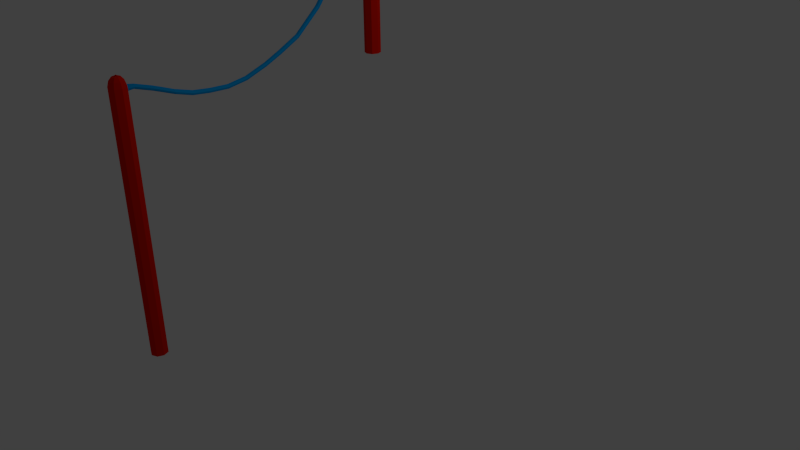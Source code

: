 # Source: ConnectingWires.blend  (saved by Blender 2.63.0; exported with 4.5.12 LTS)
import bpy
from mathutils import Matrix  # noqa: F401  (used for matrix-valued properties, if any)

bpy.ops.wm.read_factory_settings(use_empty=True)
scene = bpy.context.scene
scene.name = 'Scene'

# ---- collections
col_collection_1 = bpy.data.collections.new('Collection 1'); scene.collection.children.link(col_collection_1)

# ---- materials (node trees are filled in below, after node groups)
mat_material = bpy.data.materials.new('Material')
mat_material.alpha_threshold = 0.0
mat_material.use_transparent_shadow = False
mat_material.diffuse_color = (0.0, 0.3357, 0.8, 1.0)
mat_material.roughness = 0.5
mat_material.line_color = (0.0, 0.0, 0.0, 1.0)
mat_material_001 = bpy.data.materials.new('Material.001')
mat_material_001.alpha_threshold = 0.0
mat_material_001.use_transparent_shadow = False
mat_material_001.diffuse_color = (0.8, 0.008488, 0.0, 1.0)
mat_material_001.roughness = 0.5
mat_material_001.line_color = (0.0, 0.0, 0.0, 1.0)

# ---- material node trees

# ---- world
world_world = bpy.data.worlds.new('World'); scene.world = world_world
world_world.color = (0.05088, 0.05088, 0.05088)
world_world.use_sun_shadow = False
world_world.sun_shadow_jitter_overblur = 0.0
world_world.cycles.sampling_method = 'MANUAL'
world_world.cycles.sample_map_resolution = 256

# ---- cameras
cam_camera = bpy.data.cameras.new('Camera')
cam_camera.clip_end = 100.0
cam_camera.lens = 35.0
cam_camera.sensor_width = 32.0
cam_camera.sensor_height = 18.0
cam_camera.ortho_scale = 7.314
cam_camera.dof.focus_distance = 0.0
cam_camera.dof.aperture_fstop = 128.0

# ---- lights
light_lamp = bpy.data.lights.new('Lamp', 'POINT')
light_lamp.transmission_factor = 0.0
light_lamp.cutoff_distance = 30.0
light_lamp.energy = 100.0
light_lamp.shadow_buffer_clip_start = 1.001
light_lamp.shadow_soft_size = 1.0
light_lamp.shadow_maximum_resolution = 0.006
light_lamp.use_absolute_resolution = True
light_lamp.cycles.use_multiple_importance_sampling = False

# ---- meshes
me_circle_001 = bpy.data.meshes.new('Circle.001')
me_circle_001.from_pydata([(0.0, 1.0, 0.0), (-0.7071, 0.7071, 0.0), (-1.0, -4.371e-08, 0.0), (-0.7071, -0.7071, 0.0), (8.742e-08, -1.0, 0.0), (0.7071, -0.7071, 0.0), (1.0, 1.192e-08, 0.0), (0.7071, 0.7071, 0.0), (0.0, 1.0, 30.72), (-0.7071, 0.7071, 30.72), (-1.0, -4.371e-08, 30.72), (-0.7071, -0.7071, 30.72), (8.742e-08, -1.0, 30.72), (0.7071, -0.7071, 30.72), (1.0, 1.192e-08, 30.72), (0.7071, 0.7071, 30.72), (1.412e-09, 0.8105, 31.34), (-0.5731, 0.5731, 31.34), (-0.8105, -3.543e-08, 31.34), (-0.5731, -0.5731, 31.34), (7.227e-08, -0.8105, 31.34), (0.5731, -0.5731, 31.34), (0.8105, 9.665e-09, 31.34), (0.5731, 0.5731, 31.34), (2.29e-08, 0.4673, 31.75), (-0.3304, 0.3304, 31.75), (-0.4673, -2.358e-08, 31.75), (-0.3304, -0.3304, 31.75), (6.375e-08, -0.4673, 31.75), (0.3304, -0.3304, 31.75), (0.4673, 2.417e-09, 31.75), (0.3304, 0.3304, 31.75), (5.408e-08, -0.1034, 31.91), (0.07313, -0.07313, 31.91), (0.1034, 6.691e-10, 31.91), (0.07313, 0.07313, 31.91), (4.504e-08, 0.1034, 31.91), (-0.07313, 0.07313, 31.91), (-0.1034, -5.085e-09, 31.91), (-0.07313, -0.07313, 31.91), (0.404, 0.6058, 30.45), (0.2855, 0.6044, 30.17), (-0.0002025, 0.6108, 30.05), (-0.2858, 0.6211, 30.17), (-0.404, 0.6294, 30.45), (-0.2855, 0.6308, 30.74), (0.0001956, 0.6244, 30.86), (0.2858, 0.6141, 30.74), (0.2742, 1.655, 30.42), (0.1938, 1.654, 30.23), (-0.0001378, 1.659, 30.15), (-0.194, 1.666, 30.23), (-0.2742, 1.671, 30.42), (-0.1938, 1.672, 30.61), (0.0001324, 1.668, 30.69), (0.194, 1.661, 30.61), (0.2742, 3.638, 29.79), (0.1938, 3.638, 29.59), (-0.0001379, 3.642, 29.51), (-0.194, 3.649, 29.59), (-0.2742, 3.655, 29.79), (-0.1938, 3.655, 29.98), (0.0001323, 3.651, 30.06), (0.194, 3.644, 29.98), (0.2742, 4.862, 29.32), (0.1938, 4.861, 29.13), (-0.000138, 4.866, 29.05), (-0.194, 4.873, 29.13), (-0.2742, 4.878, 29.32), (-0.1938, 4.879, 29.52), (0.0001323, 4.875, 29.6), (0.194, 4.868, 29.52), (0.2742, 5.959, 28.9), (0.1938, 5.958, 28.71), (-0.000138, 5.963, 28.63), (-0.194, 5.97, 28.71), (-0.2742, 5.975, 28.9), (-0.1938, 5.976, 29.09), (0.0001322, 5.972, 29.17), (0.194, 5.965, 29.09), (-0.08512, 8.202, 28.18), (-0.1655, 8.202, 27.99), (-0.3595, 8.206, 27.91), (-0.5533, 8.213, 27.99), (-0.6336, 8.219, 28.18), (-0.5531, 8.219, 28.38), (-0.3592, 8.215, 28.46), (-0.1653, 8.208, 28.38), (-0.3799, 10.41, 27.87), (-0.4603, 10.41, 27.67), (-0.6543, 10.41, 27.59), (-0.8481, 10.42, 27.67), (-0.9284, 10.42, 27.87), (-0.848, 10.42, 28.06), (-0.654, 10.42, 28.14), (-0.4602, 10.41, 28.06), (-0.6854, 12.89, 27.69), (-0.7658, 12.88, 27.49), (-0.9597, 12.89, 27.41), (-1.154, 12.9, 27.49), (-1.234, 12.9, 27.69), (-1.153, 12.9, 27.88), (-0.9594, 12.9, 27.96), (-0.7656, 12.89, 27.88), (-0.9232, 15.42, 28.0), (-1.004, 15.42, 27.81), (-1.198, 15.42, 27.73), (-1.391, 15.43, 27.81), (-1.472, 15.43, 28.0), (-1.391, 15.43, 28.2), (-1.197, 15.43, 28.28), (-1.003, 15.42, 28.2), (-1.096, 18.21, 28.95), (-1.177, 18.21, 28.75), (-1.371, 18.21, 28.67), (-1.564, 18.22, 28.75), (-1.645, 18.22, 28.95), (-1.564, 18.22, 29.14), (-1.37, 18.22, 29.22), (-1.176, 18.21, 29.14), (-1.196, 20.33, 29.88), (-1.281, 20.39, 29.7), (-1.477, 20.42, 29.63), (-1.668, 20.41, 29.71), (-1.743, 20.36, 29.9), (-1.658, 20.31, 30.09), (-1.462, 20.28, 30.16), (-1.271, 20.28, 30.07), (-1.292, 22.9, 31.18), (-1.379, 22.99, 31.01), (-1.574, 23.04, 30.95), (-1.764, 23.02, 31.04), (-1.837, 22.95, 31.22), (-1.75, 22.86, 31.39), (-1.555, 22.81, 31.45), (-1.365, 22.83, 31.36), (-1.214, 25.94, 33.99), (-1.3, 26.09, 33.88), (-1.494, 26.17, 33.85), (-1.682, 26.13, 33.94), (-1.754, 25.99, 34.08), (-1.668, 25.84, 34.19), (-1.474, 25.76, 34.22), (-1.286, 25.8, 34.13), (-0.9349, 28.56, 37.84), (-1.021, 28.71, 37.73), (-1.215, 28.79, 37.7), (-1.402, 28.75, 37.79), (-1.474, 28.61, 37.93), (-1.388, 28.46, 38.05), (-1.195, 28.38, 38.07), (-1.007, 28.42, 37.98), (-0.6893, 30.29, 40.8), (-0.7683, 30.48, 40.76), (-0.9567, 30.57, 40.78), (-1.144, 30.51, 40.85), (-1.221, 30.33, 40.93), (-1.142, 30.14, 40.97), (-0.9534, 30.05, 40.95), (-0.766, 30.11, 40.88), (-0.5467, 31.56, 42.71), (-0.6329, 31.71, 42.59), (-0.8268, 31.79, 42.57), (-1.015, 31.74, 42.65), (-1.087, 31.61, 42.8), (-1.0, 31.46, 42.92), (-0.8064, 31.38, 42.94), (-0.6186, 31.42, 42.86), (-0.5433, 31.87, 42.97), (-0.6255, 31.89, 42.78), (-0.8201, 31.9, 42.7), (-1.013, 31.9, 42.78), (-1.091, 31.89, 42.98), (-1.009, 31.87, 43.17), (-0.8146, 31.86, 43.25), (-0.6216, 31.86, 43.17), (-0.571, 32.31, 43.12), (-0.6504, 32.3, 42.93), (-0.8439, 32.3, 42.85), (-1.038, 32.31, 42.92), (-1.12, 32.33, 43.12), (-1.04, 32.34, 43.31), (-0.8466, 32.34, 43.39), (-0.6522, 32.33, 43.31), (-0.571, 33.17, 43.12), (-0.6504, 33.16, 42.93), (-0.8439, 33.16, 42.85), (-1.038, 33.17, 42.92), (-1.12, 33.18, 43.12), (-1.04, 33.19, 43.31), (-0.8466, 33.19, 43.39), (-0.6522, 33.18, 43.31), (-0.8003, 34.59, 27.44), (-1.507, 34.3, 27.44), (-1.8, 33.59, 27.44), (-1.507, 32.89, 27.44), (-0.8003, 32.59, 27.44), (-0.09324, 32.89, 27.44), (0.1997, 33.59, 27.44), (-0.09324, 34.3, 27.44), (-0.8003, 34.59, 43.56), (-1.507, 34.3, 43.56), (-1.8, 33.59, 43.56), (-1.507, 32.89, 43.56), (-0.8003, 32.59, 43.56), (-0.09324, 32.89, 43.56), (0.1997, 33.59, 43.56), (-0.09324, 34.3, 43.56), (-0.8003, 34.4, 44.19), (-1.373, 34.17, 44.19), (-1.611, 33.59, 44.19), (-1.373, 33.02, 44.19), (-0.8003, 32.78, 44.19), (-0.2273, 33.02, 44.19), (0.01013, 33.59, 44.19), (-0.2273, 34.17, 44.19), (-0.8003, 34.06, 44.59), (-1.131, 33.92, 44.59), (-1.268, 33.59, 44.59), (-1.131, 33.26, 44.59), (-0.8003, 33.13, 44.59), (-0.4699, 33.26, 44.59), (-0.3331, 33.59, 44.59), (-0.4699, 33.92, 44.59), (-0.8003, 33.49, 44.76), (-0.7272, 33.52, 44.76), (-0.6969, 33.59, 44.76), (-0.7272, 33.67, 44.76), (-0.8003, 33.7, 44.76), (-0.8735, 33.67, 44.76), (-0.9038, 33.59, 44.76), (-0.8735, 33.52, 44.76)], [], [(2, 10, 9, 1), (5, 13, 12, 4), (7, 0, 8, 15), (1, 9, 8, 0), (4, 12, 11, 3), (7, 15, 14, 6), (3, 11, 10, 2), (6, 14, 13, 5), (9, 17, 16, 8), (12, 20, 19, 11), (15, 23, 22, 14), (11, 19, 18, 10), (14, 22, 21, 13), (10, 18, 17, 9), (13, 21, 20, 12), (15, 8, 16, 23), (18, 26, 25, 17), (21, 29, 28, 20), (23, 16, 24, 31), (17, 25, 24, 16), (20, 28, 27, 19), (23, 31, 30, 22), (19, 27, 26, 18), (22, 30, 29, 21), (27, 35, 34, 26), (30, 38, 37, 29), (26, 34, 33, 25), (29, 37, 36, 28), (31, 39, 32, 24), (25, 33, 32, 24), (28, 36, 35, 27), (31, 39, 38, 30), (47, 40, 48, 55), (41, 49, 48, 40), (44, 52, 51, 43), (47, 55, 54, 46), (43, 51, 50, 42), (46, 54, 53, 45), (42, 50, 49, 41), (45, 53, 52, 44), (59, 58, 50, 51), (62, 61, 53, 54), (58, 57, 49, 50), (61, 60, 52, 53), (55, 48, 56, 63), (57, 56, 48, 49), (60, 59, 51, 52), (63, 62, 54, 55), (65, 64, 56, 57), (68, 67, 59, 60), (71, 70, 62, 63), (67, 66, 58, 59), (70, 69, 61, 62), (66, 65, 57, 58), (69, 68, 60, 61), (63, 56, 64, 71), (74, 73, 65, 66), (77, 76, 68, 69), (71, 64, 72, 79), (73, 72, 64, 65), (76, 75, 67, 68), (79, 78, 70, 71), (75, 74, 66, 67), (78, 77, 69, 70), (83, 82, 74, 75), (86, 85, 77, 78), (82, 81, 73, 74), (85, 84, 76, 77), (79, 72, 80, 87), (81, 80, 72, 73), (84, 83, 75, 76), (87, 86, 78, 79), (92, 91, 83, 84), (95, 94, 86, 87), (91, 90, 82, 83), (94, 93, 85, 86), (90, 89, 81, 82), (93, 92, 84, 85), (87, 80, 88, 95), (89, 88, 80, 81), (101, 100, 92, 93), (95, 88, 96, 103), (97, 96, 88, 89), (100, 99, 91, 92), (103, 102, 94, 95), (99, 98, 90, 91), (102, 101, 93, 94), (98, 97, 89, 90), (110, 109, 101, 102), (106, 105, 97, 98), (109, 108, 100, 101), (103, 96, 104, 111), (105, 104, 96, 97), (108, 107, 99, 100), (111, 110, 102, 103), (107, 106, 98, 99), (119, 118, 110, 111), (115, 114, 106, 107), (118, 117, 109, 110), (114, 113, 105, 106), (117, 116, 108, 109), (111, 104, 112, 119), (113, 112, 104, 105), (116, 115, 107, 108), (119, 112, 120, 127), (121, 120, 112, 113), (124, 123, 115, 116), (127, 126, 118, 119), (123, 122, 114, 115), (126, 125, 117, 118), (122, 121, 113, 114), (125, 124, 116, 117), (130, 129, 121, 122), (133, 132, 124, 125), (127, 120, 128, 135), (129, 128, 120, 121), (132, 131, 123, 124), (135, 134, 126, 127), (131, 130, 122, 123), (134, 133, 125, 126), (139, 138, 130, 131), (142, 141, 133, 134), (138, 137, 129, 130), (141, 140, 132, 133), (135, 128, 136, 143), (137, 136, 128, 129), (140, 139, 131, 132), (143, 142, 134, 135), (148, 147, 139, 140), (151, 150, 142, 143), (147, 146, 138, 139), (150, 149, 141, 142), (146, 145, 137, 138), (149, 148, 140, 141), (143, 136, 144, 151), (145, 144, 136, 137), (157, 156, 148, 149), (151, 144, 152, 159), (153, 152, 144, 145), (156, 155, 147, 148), (159, 158, 150, 151), (155, 154, 146, 147), (158, 157, 149, 150), (154, 153, 145, 146), (166, 165, 157, 158), (162, 161, 153, 154), (165, 164, 156, 157), (159, 152, 160, 167), (161, 160, 152, 153), (164, 163, 155, 156), (167, 166, 158, 159), (163, 162, 154, 155), (175, 174, 166, 167), (171, 170, 162, 163), (174, 173, 165, 166), (170, 169, 161, 162), (173, 172, 164, 165), (167, 160, 168, 175), (169, 168, 160, 161), (172, 171, 163, 164), (175, 168, 176, 183), (177, 176, 168, 169), (180, 179, 171, 172), (183, 182, 174, 175), (179, 178, 170, 171), (182, 181, 173, 174), (178, 177, 169, 170), (181, 180, 172, 173), (186, 185, 177, 178), (189, 188, 180, 181), (183, 176, 184, 191), (185, 184, 176, 177), (188, 187, 179, 180), (191, 190, 182, 183), (187, 186, 178, 179), (190, 189, 181, 182), (194, 202, 201, 193), (197, 205, 204, 196), (199, 192, 200, 207), (193, 201, 200, 192), (196, 204, 203, 195), (199, 207, 206, 198), (195, 203, 202, 194), (198, 206, 205, 197), (201, 209, 208, 200), (204, 212, 211, 203), (207, 215, 214, 206), (203, 211, 210, 202), (206, 214, 213, 205), (202, 210, 209, 201), (205, 213, 212, 204), (207, 200, 208, 215), (210, 218, 217, 209), (213, 221, 220, 212), (215, 208, 216, 223), (209, 217, 216, 208), (212, 220, 219, 211), (215, 223, 222, 214), (211, 219, 218, 210), (214, 222, 221, 213), (219, 227, 226, 218), (222, 230, 229, 221), (218, 226, 225, 217), (221, 229, 228, 220), (223, 231, 224, 216), (217, 225, 224, 216), (220, 228, 227, 219), (223, 231, 230, 222)])
me_circle_001.polygons.foreach_set('material_index', [1, 1, 1, 1, 1, 1, 1, 1, 1, 1, 1, 1, 1, 1, 1, 1, 1, 1, 1, 1, 1, 1, 1, 1, 1, 1, 1, 1, 1, 1, 1, 1, 0, 0, 0, 0, 0, 0, 0, 0, 0, 0, 0, 0, 0, 0, 0, 0, 0, 0, 0, 0, 0, 0, 0, 0, 0, 0, 0, 0, 0, 0, 0, 0, 0, 0, 0, 0, 0, 0, 0, 0, 0, 0, 0, 0, 0, 0, 0, 0, 0, 0, 0, 0, 0, 0, 0, 0, 0, 0, 0, 0, 0, 0, 0, 0, 0, 0, 0, 0, 0, 0, 0, 0, 0, 0, 0, 0, 0, 0, 0, 0, 0, 0, 0, 0, 0, 0, 0, 0, 0, 0, 0, 0, 0, 0, 0, 0, 0, 0, 0, 0, 0, 0, 0, 0, 0, 0, 0, 0, 0, 0, 0, 0, 0, 0, 0, 0, 0, 0, 0, 0, 0, 0, 0, 0, 0, 0, 0, 0, 0, 0, 0, 0, 0, 0, 0, 0, 0, 0, 0, 0, 0, 0, 0, 0, 1, 1, 1, 1, 1, 1, 1, 1, 1, 1, 1, 1, 1, 1, 1, 1, 1, 1, 1, 1, 1, 1, 1, 1, 1, 1, 1, 1, 1, 1, 1, 1])
_uv = me_circle_001.uv_layers.new(name='UVMap')
_uv.uv.foreach_set('vector', [0.2174, 0.0, 0.2237, 2.038, 0.1724, 2.038, 0.1662, 0.0001572, 0.0425, 0.0, 0.03625, 2.038, 0.0, 2.043, 0.006251, 0.004857, 0.8861, 0.0, 0.9373, 0.0007861, 0.9061, 2.038, 0.8548, 2.037, 0.1662, 0.0001572, 0.1724, 2.038, 0.1362, 2.043, 0.13, 0.005237, 0.6796, 2.039, 0.6736, 0.08101, 0.7249, 0.08086, 0.7309, 2.039, 0.13, 0.005237, 0.1237, 2.043, 0.0875, 2.038, 0.09375, 0.0001572, 0.2537, 0.004857, 0.2599, 2.043, 0.2237, 2.038, 0.2174, 0.0, 0.09375, 0.0001572, 0.0875, 2.038, 0.03625, 2.038, 0.0425, 0.0, 0.9422, 2.044, 0.9299, 2.085, 0.9006, 2.081, 0.9061, 2.038, 0.6736, 0.08101, 0.6783, 0.03786, 0.7199, 0.03774, 0.7249, 0.08086, 0.9422, 0.1156, 0.9489, 0.1572, 0.9776, 0.1648, 0.9776, 0.125, 0.7249, 0.08086, 0.7199, 0.03774, 0.7492, 0.02866, 0.7611, 0.06965, 0.0875, 2.038, 0.08251, 2.081, 0.04098, 2.08, 0.03625, 2.038, 0.2237, 2.038, 0.219, 2.08, 0.1774, 2.081, 0.1724, 2.038, 0.6374, 0.07003, 0.649, 0.02896, 0.6783, 0.03786, 0.6736, 0.08101, 0.8548, 2.037, 0.9061, 2.038, 0.9006, 2.081, 0.859, 2.08, 0.219, 2.08, 0.2103, 2.11, 0.1863, 2.111, 0.1774, 2.081, 0.649, 0.02896, 0.6701, 0.000177, 0.687, 0.005308, 0.6783, 0.03786, 0.859, 2.08, 0.9006, 2.081, 0.8913, 2.111, 0.8674, 2.11, 0.1774, 2.081, 0.1863, 2.111, 0.1694, 2.113, 0.1481, 2.085, 0.6783, 0.03786, 0.687, 0.005308, 0.711, 0.005235, 0.7199, 0.03774, 0.1119, 2.085, 0.09055, 2.113, 0.07362, 2.111, 0.08251, 2.081, 0.7199, 0.03774, 0.711, 0.005235, 0.7279, 0.0, 0.7492, 0.02866, 0.08251, 2.081, 0.07362, 2.111, 0.04968, 2.11, 0.04098, 2.08, 1.0, 0.04088, 0.9643, 0.02642, 0.9643, 0.03172, 1.0, 0.01694, 0.9422, 0.04087, 0.9771, 0.02642, 0.9734, 0.02267, 0.9592, 0.0578, 1.0, 0.01694, 0.9643, 0.03172, 0.9681, 0.03547, 0.9831, 6.543e-06, 0.9592, 0.0578, 0.9734, 0.02267, 0.9681, 0.02267, 0.9831, 0.05781, 0.9422, 0.251, 0.9567, 0.214, 0.9514, 0.214, 0.9662, 0.2509, 0.9831, 6.543e-06, 0.9681, 0.03547, 0.9734, 0.03547, 0.9591, 0.0, 0.9831, 0.05781, 0.9681, 0.02267, 0.9643, 0.02642, 1.0, 0.04088, 0.9422, 0.01693, 0.9771, 0.03172, 0.9771, 0.02642, 0.9422, 0.04087, 0.009377, 0.008628, 0.02126, 0.003785, 0.03619, 0.04446, 0.02813, 0.04775, 0.03006, 0.0, 0.04217, 0.04189, 0.03619, 0.04446, 0.02126, 0.003785, 0.628, 0.007835, 0.6096, 0.04734, 0.6015, 0.04405, 0.6161, 0.002976, 0.009377, 0.008628, 0.02813, 0.04775, 0.0227, 0.04983, 0.001373, 0.01169, 0.6161, 0.002976, 0.6015, 0.04405, 0.596, 0.04203, 0.608, 0.0, 0.8219, 1.39, 0.8298, 1.359, 0.8385, 1.36, 0.8347, 1.391, 0.6495, 0.0, 0.6535, 0.03829, 0.6448, 0.03913, 0.6367, 0.001246, 0.6367, 0.01173, 0.6155, 0.04999, 0.6096, 0.04734, 0.628, 0.007835, 0.5492, 0.1116, 0.5437, 0.1096, 0.596, 0.04203, 0.6015, 0.04405, 0.8497, 1.309, 0.8584, 1.31, 0.8385, 1.36, 0.8298, 1.359, 0.6735, 0.09215, 0.6648, 0.093, 0.6448, 0.03913, 0.6535, 0.03829, 0.5632, 0.1176, 0.5572, 0.1149, 0.6096, 0.04734, 0.6155, 0.04999, 0.02813, 0.04775, 0.03619, 0.04446, 0.08846, 0.1123, 0.08039, 0.1156, 0.09443, 0.1097, 0.08846, 0.1123, 0.03619, 0.04446, 0.04217, 0.04189, 0.5572, 0.1149, 0.5492, 0.1116, 0.6015, 0.04405, 0.6096, 0.04734, 0.08039, 0.1156, 0.07496, 0.1177, 0.0227, 0.04983, 0.02813, 0.04775, 0.1294, 0.1505, 0.1234, 0.1531, 0.08846, 0.1123, 0.09443, 0.1097, 0.5223, 0.1555, 0.5142, 0.1523, 0.5492, 0.1116, 0.5572, 0.1149, 0.1153, 0.1564, 0.1099, 0.1584, 0.07496, 0.1177, 0.08039, 0.1156, 0.5142, 0.1523, 0.5087, 0.1502, 0.5437, 0.1096, 0.5492, 0.1116, 0.8631, 1.28, 0.8718, 1.281, 0.8584, 1.31, 0.8497, 1.309, 0.6869, 0.1237, 0.6782, 0.1246, 0.6648, 0.093, 0.6735, 0.09215, 0.5282, 0.1582, 0.5223, 0.1555, 0.5572, 0.1149, 0.5632, 0.1176, 0.08039, 0.1156, 0.08846, 0.1123, 0.1234, 0.1531, 0.1153, 0.1564, 0.699, 0.1519, 0.6903, 0.1527, 0.6782, 0.1246, 0.6869, 0.1237, 0.4966, 0.1945, 0.4907, 0.1919, 0.5223, 0.1555, 0.5282, 0.1582, 0.1153, 0.1564, 0.1234, 0.1531, 0.1549, 0.1896, 0.1469, 0.1928, 0.1609, 0.187, 0.1549, 0.1896, 0.1234, 0.1531, 0.1294, 0.1505, 0.4907, 0.1919, 0.4826, 0.1886, 0.5142, 0.1523, 0.5223, 0.1555, 0.1469, 0.1928, 0.1414, 0.1949, 0.1099, 0.1584, 0.1153, 0.1564, 0.4826, 0.1886, 0.4772, 0.1866, 0.5087, 0.1502, 0.5142, 0.1523, 0.8752, 1.254, 0.8839, 1.255, 0.8718, 1.281, 0.8631, 1.28, 0.4283, 0.2661, 0.4228, 0.264, 0.4772, 0.1866, 0.4826, 0.1886, 0.9116, 1.196, 0.9202, 1.197, 0.8839, 1.255, 0.8752, 1.254, 0.7354, 0.2143, 0.7267, 0.2151, 0.6903, 0.1527, 0.699, 0.1519, 0.4423, 0.272, 0.4363, 0.2694, 0.4907, 0.1919, 0.4966, 0.1945, 0.1469, 0.1928, 0.1549, 0.1896, 0.2093, 0.2674, 0.2012, 0.2707, 0.2153, 0.2649, 0.2093, 0.2674, 0.1549, 0.1896, 0.1609, 0.187, 0.4363, 0.2694, 0.4283, 0.2661, 0.4826, 0.1886, 0.4907, 0.1919, 0.2012, 0.2707, 0.1958, 0.2728, 0.1414, 0.1949, 0.1469, 0.1928, 0.3963, 0.3511, 0.3883, 0.3478, 0.4283, 0.2661, 0.4363, 0.2694, 0.2412, 0.3527, 0.2357, 0.3548, 0.1958, 0.2728, 0.2012, 0.2707, 0.3883, 0.3478, 0.3828, 0.3458, 0.4228, 0.264, 0.4283, 0.2661, 0.9391, 1.129, 0.9478, 1.13, 0.9202, 1.197, 0.9116, 1.196, 0.7629, 0.2843, 0.7543, 0.2852, 0.7267, 0.2151, 0.7354, 0.2143, 0.4023, 0.3537, 0.3963, 0.3511, 0.4363, 0.2694, 0.4423, 0.272, 0.2012, 0.2707, 0.2093, 0.2674, 0.2492, 0.3494, 0.2412, 0.3527, 0.2552, 0.3469, 0.2492, 0.3494, 0.2093, 0.2674, 0.2153, 0.2649, 0.3633, 0.448, 0.3573, 0.4454, 0.3963, 0.3511, 0.4023, 0.3537, 0.2412, 0.3527, 0.2492, 0.3494, 0.2882, 0.444, 0.2801, 0.4473, 0.2941, 0.4415, 0.2882, 0.444, 0.2492, 0.3494, 0.2552, 0.3469, 0.3573, 0.4454, 0.3493, 0.4421, 0.3883, 0.3478, 0.3963, 0.3511, 0.2801, 0.4473, 0.2747, 0.4494, 0.2357, 0.3548, 0.2412, 0.3527, 0.3493, 0.4421, 0.3438, 0.44, 0.3828, 0.3458, 0.3883, 0.3478, 0.9665, 1.05, 0.9752, 1.051, 0.9478, 1.13, 0.9391, 1.129, 0.7903, 0.3669, 0.7816, 0.3677, 0.7543, 0.2852, 0.7629, 0.2843, 0.9841, 0.9576, 0.9928, 0.9585, 0.9752, 1.051, 0.9665, 1.05, 0.8079, 0.4623, 0.7992, 0.4631, 0.7816, 0.3677, 0.7903, 0.3669, 0.3405, 0.5514, 0.3346, 0.5488, 0.3573, 0.4454, 0.3633, 0.448, 0.2801, 0.4473, 0.2882, 0.444, 0.3108, 0.5476, 0.3027, 0.5509, 0.3167, 0.545, 0.3108, 0.5476, 0.2882, 0.444, 0.2941, 0.4415, 0.3346, 0.5488, 0.3265, 0.5455, 0.3493, 0.4421, 0.3573, 0.4454, 0.3027, 0.5509, 0.2973, 0.553, 0.2747, 0.4494, 0.2801, 0.4473, 0.3265, 0.5455, 0.3211, 0.5435, 0.3438, 0.44, 0.3493, 0.4421, 0.9848, 0.8445, 0.9911, 0.8412, 0.9841, 0.9576, 0.9779, 0.9608, 0.821, 0.5836, 0.8148, 0.5807, 0.8079, 0.4623, 0.8141, 0.4652, 0.9911, 0.8412, 0.9998, 0.8421, 0.9928, 0.9585, 0.9841, 0.9576, 0.8148, 0.5807, 0.8061, 0.5815, 0.7992, 0.4631, 0.8079, 0.4623, 0.336, 0.6739, 0.33, 0.6713, 0.3346, 0.5488, 0.3405, 0.5514, 0.3027, 0.5509, 0.3108, 0.5476, 0.3151, 0.6701, 0.307, 0.6734, 0.3211, 0.6675, 0.3151, 0.6701, 0.3108, 0.5476, 0.3167, 0.545, 0.33, 0.6713, 0.322, 0.668, 0.3265, 0.5455, 0.3346, 0.5488, 0.307, 0.6734, 0.3151, 0.6701, 0.311, 0.7663, 0.3024, 0.7675, 0.8072, 0.6786, 0.8009, 0.6805, 0.8001, 0.5856, 0.8061, 0.5815, 0.3345, 0.7687, 0.3258, 0.7674, 0.322, 0.668, 0.33, 0.6713, 0.9853, 0.7526, 0.9913, 0.7498, 0.9911, 0.8412, 0.9848, 0.8445, 0.8219, 0.6815, 0.8159, 0.679, 0.8148, 0.5807, 0.821, 0.5836, 0.9913, 0.7498, 1.0, 0.7493, 0.9998, 0.8421, 0.9911, 0.8412, 0.8159, 0.679, 0.8072, 0.6786, 0.8061, 0.5815, 0.8148, 0.5807, 0.3408, 0.7689, 0.3345, 0.7687, 0.33, 0.6713, 0.336, 0.6739, 0.8133, 0.8, 0.8047, 0.7987, 0.8072, 0.6786, 0.8159, 0.679, 0.3517, 0.8871, 0.3455, 0.8883, 0.3345, 0.7687, 0.3408, 0.7689, 0.3024, 0.7675, 0.311, 0.7663, 0.3002, 0.8852, 0.2915, 0.8852, 0.3066, 0.8865, 0.3002, 0.8852, 0.311, 0.7663, 0.3174, 0.7661, 0.3455, 0.8883, 0.3367, 0.8883, 0.3258, 0.7674, 0.3345, 0.7687, 0.9827, 0.6363, 0.9886, 0.6338, 0.9913, 0.7498, 0.9853, 0.7526, 0.8191, 0.8022, 0.8133, 0.8, 0.8159, 0.679, 0.8219, 0.6815, 0.9886, 0.6338, 0.9972, 0.6325, 1.0, 0.7493, 0.9913, 0.7498, 0.7883, 0.9749, 0.7826, 0.9736, 0.8133, 0.8, 0.8191, 0.8022, 0.9592, 0.4684, 0.9674, 0.4654, 0.9972, 0.6325, 0.9886, 0.6338, 0.7826, 0.9736, 0.7744, 0.9706, 0.8047, 0.7987, 0.8133, 0.8, 0.4084, 1.043, 0.4031, 1.048, 0.3455, 0.8883, 0.3517, 0.8871, 0.2915, 0.8852, 0.3002, 0.8852, 0.2435, 1.043, 0.2354, 1.04, 0.2488, 1.048, 0.2435, 1.043, 0.3002, 0.8852, 0.3066, 0.8865, 0.4031, 1.048, 0.395, 1.051, 0.3367, 0.8883, 0.3455, 0.8883, 0.9535, 0.4701, 0.9592, 0.4684, 0.9886, 0.6338, 0.9827, 0.6363, 0.5006, 1.205, 0.4924, 1.208, 0.395, 1.051, 0.4031, 1.048, 0.8984, 0.2901, 0.9041, 0.2884, 0.9592, 0.4684, 0.9535, 0.4701, 0.7329, 1.152, 0.7272, 1.151, 0.7826, 0.9736, 0.7883, 0.9749, 0.9041, 0.2884, 0.9123, 0.2854, 0.9674, 0.4654, 0.9592, 0.4684, 0.7272, 1.151, 0.7191, 1.148, 0.7744, 0.9706, 0.7826, 0.9736, 0.5059, 1.201, 0.5006, 1.205, 0.4031, 1.048, 0.4084, 1.043, 0.2354, 1.04, 0.2435, 1.043, 0.1454, 1.2, 0.1373, 1.197, 0.1508, 1.204, 0.1454, 1.2, 0.2435, 1.043, 0.2488, 1.048, 0.584, 1.308, 0.5808, 1.315, 0.5006, 1.205, 0.5059, 1.201, 0.1373, 1.197, 0.1454, 1.2, 0.06648, 1.309, 0.05995, 1.303, 0.06969, 1.316, 0.06648, 1.309, 0.1454, 1.2, 0.1508, 1.204, 0.5808, 1.315, 0.5742, 1.321, 0.4924, 1.208, 0.5006, 1.205, 0.8544, 0.1641, 0.8602, 0.1634, 0.9041, 0.2884, 0.8984, 0.2901, 0.6858, 1.281, 0.68, 1.281, 0.7272, 1.151, 0.7329, 1.152, 0.8602, 0.1634, 0.8676, 0.1589, 0.9123, 0.2854, 0.9041, 0.2884, 0.68, 1.281, 0.6727, 1.277, 0.7191, 1.148, 0.7272, 1.151, 0.8315, 0.07106, 0.8397, 0.06813, 0.8676, 0.1589, 0.8602, 0.1634, 0.6543, 1.363, 0.6461, 1.36, 0.6727, 1.277, 0.68, 1.281, 0.6333, 1.387, 0.6279, 1.392, 0.5808, 1.315, 0.584, 1.308, 0.05995, 1.303, 0.06648, 1.309, 0.01733, 1.385, 0.009125, 1.382, 0.02273, 1.39, 0.01733, 1.385, 0.06648, 1.309, 0.06969, 1.316, 0.6279, 1.392, 0.6197, 1.395, 0.5742, 1.321, 0.5808, 1.315, 0.8258, 0.07276, 0.8315, 0.07106, 0.8602, 0.1634, 0.8544, 0.1641, 0.66, 1.364, 0.6543, 1.363, 0.68, 1.281, 0.6858, 1.281, 0.8235, 0.05085, 0.8297, 0.04774, 0.8315, 0.07106, 0.8258, 0.07276, 0.6588, 1.373, 0.6527, 1.37, 0.6543, 1.363, 0.66, 1.364, 0.8297, 0.04774, 0.8384, 0.04818, 0.8397, 0.06813, 0.8315, 0.07106, 0.6527, 1.37, 0.644, 1.37, 0.6461, 1.36, 0.6543, 1.363, 0.8384, 0.04818, 0.8445, 0.05193, 0.8456, 0.06569, 0.8397, 0.06813, 0.009125, 1.382, 0.01733, 1.385, 0.01258, 1.401, 0.004287, 1.404, 0.644, 1.37, 0.6378, 1.374, 0.6402, 1.357, 0.6461, 1.36, 0.6303, 1.405, 0.622, 1.403, 0.6197, 1.395, 0.6279, 1.392, 0.004287, 1.404, 0.01258, 1.401, 0.01329, 1.421, 0.005356, 1.424, 0.01914, 1.418, 0.01329, 1.421, 0.01258, 1.401, 0.01874, 1.399, 0.6293, 1.424, 0.6214, 1.421, 0.622, 1.403, 0.6303, 1.405, 0.8249, 0.03148, 0.8312, 0.02822, 0.8297, 0.04774, 0.8235, 0.05085, 0.6598, 1.39, 0.6535, 1.387, 0.6527, 1.37, 0.6588, 1.373, 0.8312, 0.02822, 0.8399, 0.02924, 0.8384, 0.04818, 0.8297, 0.04774, 0.6535, 1.387, 0.6449, 1.388, 0.644, 1.37, 0.6527, 1.37, 0.6352, 1.427, 0.6293, 1.424, 0.6303, 1.405, 0.6364, 1.407, 0.658, 1.417, 0.6493, 1.418, 0.6449, 1.388, 0.6535, 1.387, 0.6225, 1.46, 0.6167, 1.457, 0.6293, 1.424, 0.6352, 1.427, 0.005356, 1.424, 0.01329, 1.421, 0.02585, 1.454, 0.01793, 1.457, 0.03171, 1.451, 0.02585, 1.454, 0.01329, 1.421, 0.01914, 1.418, 0.6167, 1.457, 0.6088, 1.454, 0.6214, 1.421, 0.6293, 1.424, 0.01793, 1.457, 0.01257, 1.46, 0.0, 1.426, 0.005356, 1.424, 0.6088, 1.454, 0.6034, 1.452, 0.616, 1.419, 0.6214, 1.421, 0.8357, 0.0, 0.8443, 0.001024, 0.8399, 0.02924, 0.8312, 0.02822, 0.4711, 0.0, 0.4774, 2.038, 0.4261, 2.038, 0.4199, 0.0001569, 0.3024, 0.0, 0.2962, 2.038, 0.2599, 2.043, 0.2662, 0.004857, 0.8548, 2.11, 0.8036, 2.111, 0.7973, 0.07286, 0.8486, 0.07271, 0.7673, 2.106, 0.7611, 0.06801, 0.7973, 0.07286, 0.8036, 2.111, 0.5559, 2.039, 0.5499, 0.08101, 0.6012, 0.08086, 0.6072, 2.039, 0.3899, 0.005237, 0.3837, 2.043, 0.3474, 2.038, 0.3537, 0.0001571, 0.5074, 0.004857, 0.5136, 2.043, 0.4774, 2.038, 0.4711, 0.0, 0.3537, 0.0001571, 0.3474, 2.038, 0.2962, 2.038, 0.3024, 0.0, 0.4261, 2.038, 0.4311, 2.081, 0.4018, 2.085, 0.3899, 2.043, 0.5499, 0.08101, 0.5546, 0.03786, 0.5962, 0.03774, 0.6012, 0.08086, 0.9422, 0.1648, 0.9489, 0.2064, 0.9776, 0.214, 0.9776, 0.1742, 0.6012, 0.08086, 0.5962, 0.03774, 0.6255, 0.02866, 0.6374, 0.06965, 0.3474, 2.038, 0.3425, 2.081, 0.3009, 2.08, 0.2962, 2.038, 0.4774, 2.038, 0.4727, 2.08, 0.4311, 2.081, 0.4261, 2.038, 0.5136, 0.07003, 0.5252, 0.02896, 0.5546, 0.03786, 0.5499, 0.08101, 0.8486, 0.07271, 0.7973, 0.07286, 0.8021, 0.0301, 0.8436, 0.02997, 0.4727, 2.08, 0.464, 2.11, 0.44, 2.111, 0.4311, 2.081, 0.5252, 0.02896, 0.5464, 0.000178, 0.5633, 0.005308, 0.5546, 0.03786, 0.8436, 0.02997, 0.8021, 0.0301, 0.8108, 7.28e-05, 0.8347, 0.0, 0.4311, 2.081, 0.44, 2.111, 0.4231, 2.113, 0.4018, 2.085, 0.5546, 0.03786, 0.5633, 0.005308, 0.5873, 0.005235, 0.5962, 0.03774, 0.3718, 2.085, 0.3505, 2.113, 0.3336, 2.111, 0.3425, 2.081, 0.5962, 0.03774, 0.5873, 0.005235, 0.6042, 0.0, 0.6255, 0.02866, 0.3425, 2.081, 0.3336, 2.111, 0.3096, 2.11, 0.3009, 2.08, 1.0, 0.0987, 0.9643, 0.08423, 0.9643, 0.08953, 1.0, 0.07475, 0.9422, 0.09868, 0.9771, 0.08423, 0.9734, 0.08048, 0.9592, 0.1156, 1.0, 0.07475, 0.9643, 0.08953, 0.9681, 0.09328, 0.9831, 0.05782, 0.9592, 0.1156, 0.9734, 0.08048, 0.9681, 0.08048, 0.9831, 0.1156, 0.9422, 0.288, 0.9567, 0.251, 0.9514, 0.251, 0.9662, 0.2879, 0.9831, 0.05782, 0.9681, 0.09328, 0.9734, 0.09328, 0.9591, 0.05781, 0.9831, 0.1156, 0.9681, 0.08048, 0.9643, 0.08423, 1.0, 0.0987, 0.9422, 0.07474, 0.9771, 0.08953, 0.9771, 0.08423, 0.9422, 0.09868])
me_circle_001.materials.append(mat_material)
me_circle_001.materials.append(mat_material_001)
me_circle_001.use_remesh_preserve_volume = False
me_circle_001.use_remesh_preserve_attributes = False
me_circle_001.use_mirror_vertex_groups = False
me_circle_001.update()

# ---- objects
ob_circle = bpy.data.objects.new('Circle', me_circle_001)
ob_lamp = bpy.data.objects.new('Lamp', light_lamp)
ob_camera = bpy.data.objects.new('Camera', cam_camera)

# ---- transforms, parenting, visibility, modifiers, constraints
ob_circle.location = (0.008095, -3.08, -0.01874)
ob_circle.scale = (0.09559, 0.09559, 0.09559)
ob_circle.lineart.crease_threshold = 0.0
ob_lamp.location = (4.076, 1.005, 5.904)
ob_lamp.rotation_euler = (0.6503, 0.05522, 1.866)
ob_lamp.lock_rotations_4d = False
ob_lamp.empty_display_type = 'ARROWS'
ob_lamp.color = (0.0, 0.0, 0.0, 0.0)
ob_lamp.lineart.crease_threshold = 0.0
ob_camera.location = (7.481, -6.508, 5.344)
ob_camera.rotation_euler = (1.109, 0.01082, 0.8149)
ob_camera.lock_rotations_4d = False
ob_camera.empty_display_type = 'ARROWS'
ob_camera.color = (0.0, 0.0, 0.0, 0.0)
ob_camera.display_type = 'WIRE'
ob_camera.lineart.crease_threshold = 0.0

# ---- collection membership
col_collection_1.objects.link(ob_circle)
col_collection_1.objects.link(ob_lamp)
col_collection_1.objects.link(ob_camera)

# ---- scene / render settings (as saved in the file)
scene.camera = ob_camera
scene.frame_start = 1; scene.frame_end = 250; scene.frame_set(1)
scene.render.engine = 'BLENDER_EEVEE_NEXT'
scene.render.image_settings.color_mode = 'RGB'
scene.render.image_settings.compression = 90
scene.render.resolution_percentage = 50
scene.render.dither_intensity = 0.0
scene.render.bake_margin = 2
scene.render.bake_bias = 0.0
scene.cycles.use_denoising = False
scene.cycles.samples = 10
scene.cycles.sampling_pattern = 'TABULATED_SOBOL'
scene.cycles.light_sampling_threshold = 0.0
scene.cycles.use_adaptive_sampling = False
scene.cycles.use_light_tree = False
scene.cycles.blur_glossy = 0.0
scene.cycles.volume_bounces = 1
scene.cycles.pixel_filter_type = 'GAUSSIAN'
scene.cycles.sample_clamp_indirect = 0.0
scene.view_settings.view_transform = 'Standard'
bpy.context.view_layer.update()
